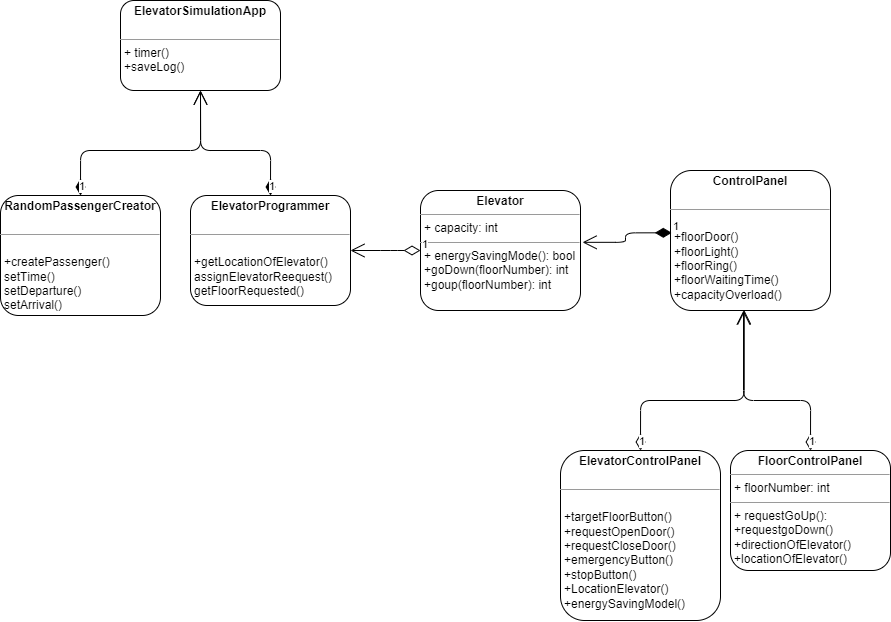

The diagram above was exported from draw.io. Its source (the exported page's mxGraphModel, read from the mxfile embedded in the PNG):
<mxGraphModel dx="2789" dy="838" grid="1" gridSize="10" guides="1" tooltips="1" connect="1" arrows="1" fold="1" page="1" pageScale="1" pageWidth="827" pageHeight="1169" math="0" shadow="0">
  <root>
    <mxCell id="0" />
    <mxCell id="1" parent="0" />
    <mxCell id="9D3cfEzX0WPhzhPszO3k-1" value="&lt;p style=&quot;margin:0px;margin-top:4px;text-align:center;&quot;&gt;&lt;b&gt;Elevator&lt;/b&gt;&lt;/p&gt;&lt;hr size=&quot;1&quot;&gt;&lt;p style=&quot;margin:0px;margin-left:4px;&quot;&gt;+ capacity: int&lt;/p&gt;&lt;hr size=&quot;1&quot;&gt;&lt;p style=&quot;margin:0px;margin-left:4px;&quot;&gt;+ energySavingMode(): bool&lt;/p&gt;&lt;p style=&quot;margin:0px;margin-left:4px;&quot;&gt;+goDown(floorNumber): int&lt;/p&gt;&lt;p style=&quot;margin:0px;margin-left:4px;&quot;&gt;+goup(floorNumber): int&lt;/p&gt;" style="verticalAlign=top;align=left;overflow=fill;fontSize=12;fontFamily=Helvetica;html=1;rounded=1;" parent="1" vertex="1">
      <mxGeometry x="-450" y="320" width="160" height="120" as="geometry" />
    </mxCell>
    <mxCell id="9D3cfEzX0WPhzhPszO3k-3" value="" style="text;strokeColor=none;fillColor=none;align=left;verticalAlign=middle;spacingTop=-1;spacingLeft=4;spacingRight=4;rotatable=0;labelPosition=right;points=[];portConstraint=eastwest;rounded=1;" parent="1" vertex="1">
      <mxGeometry x="-790" y="378" width="100" height="14" as="geometry" />
    </mxCell>
    <mxCell id="9D3cfEzX0WPhzhPszO3k-4" value="&lt;p style=&quot;margin:0px;margin-top:4px;text-align:center;&quot;&gt;&lt;b&gt;ElevatorSimulationApp&lt;/b&gt;&lt;/p&gt;&lt;p style=&quot;margin:0px;margin-left:4px;&quot;&gt;&lt;br&gt;&lt;/p&gt;&lt;hr size=&quot;1&quot;&gt;&lt;p style=&quot;margin:0px;margin-left:4px;&quot;&gt;+ timer()&lt;/p&gt;&lt;p style=&quot;margin:0px;margin-left:4px;&quot;&gt;+saveLog()&lt;/p&gt;&lt;p style=&quot;margin:0px;margin-left:4px;&quot;&gt;&lt;br&gt;&lt;/p&gt;" style="verticalAlign=top;align=left;overflow=fill;fontSize=12;fontFamily=Helvetica;html=1;rounded=1;" parent="1" vertex="1">
      <mxGeometry x="-750" y="130" width="160" height="90" as="geometry" />
    </mxCell>
    <mxCell id="9D3cfEzX0WPhzhPszO3k-5" value="&lt;p style=&quot;margin:0px;margin-top:4px;text-align:center;&quot;&gt;&lt;b&gt;RandomPassengerCreator&lt;/b&gt;&lt;/p&gt;&lt;p style=&quot;margin:0px;margin-left:4px;&quot;&gt;&lt;br&gt;&lt;/p&gt;&lt;hr size=&quot;1&quot;&gt;&lt;p style=&quot;margin:0px;margin-left:4px;&quot;&gt;&lt;br&gt;&lt;/p&gt;&lt;p style=&quot;margin:0px;margin-left:4px;&quot;&gt;+createPassenger()&lt;/p&gt;&lt;p style=&quot;margin:0px;margin-left:4px;&quot;&gt;setTime()&lt;/p&gt;&lt;p style=&quot;margin:0px;margin-left:4px;&quot;&gt;setDeparture()&lt;/p&gt;&lt;p style=&quot;margin:0px;margin-left:4px;&quot;&gt;setArrival()&lt;/p&gt;" style="verticalAlign=top;align=left;overflow=fill;fontSize=12;fontFamily=Helvetica;html=1;rounded=1;" parent="1" vertex="1">
      <mxGeometry x="-870" y="325" width="160" height="120" as="geometry" />
    </mxCell>
    <mxCell id="aXBuJ60GUll8XVKKBmDJ-1" value="&lt;p style=&quot;margin:0px;margin-top:4px;text-align:center;&quot;&gt;&lt;b&gt;ElevatorProgrammer&lt;/b&gt;&lt;/p&gt;&lt;p style=&quot;margin:0px;margin-left:4px;&quot;&gt;&lt;br&gt;&lt;/p&gt;&lt;hr size=&quot;1&quot;&gt;&lt;p style=&quot;margin:0px;margin-left:4px;&quot;&gt;&lt;br&gt;&lt;/p&gt;&lt;p style=&quot;margin:0px;margin-left:4px;&quot;&gt;+getLocationOfElevator()&lt;/p&gt;&lt;p style=&quot;margin:0px;margin-left:4px;&quot;&gt;assignElevatorReequest()&lt;/p&gt;&lt;p style=&quot;margin:0px;margin-left:4px;&quot;&gt;getFloorRequested()&lt;/p&gt;" style="verticalAlign=top;align=left;overflow=fill;fontSize=12;fontFamily=Helvetica;html=1;rounded=1;" vertex="1" parent="1">
      <mxGeometry x="-680" y="325" width="160" height="110" as="geometry" />
    </mxCell>
    <mxCell id="aXBuJ60GUll8XVKKBmDJ-2" value="&lt;p style=&quot;margin:0px;margin-top:4px;text-align:center;&quot;&gt;&lt;b&gt;ControlPanel&lt;/b&gt;&lt;/p&gt;&lt;p style=&quot;margin:0px;margin-left:4px;&quot;&gt;&lt;br&gt;&lt;/p&gt;&lt;hr size=&quot;1&quot;&gt;&lt;p style=&quot;margin:0px;margin-left:4px;&quot;&gt;&lt;br&gt;&lt;/p&gt;&lt;p style=&quot;margin:0px;margin-left:4px;&quot;&gt;+floorDoor()&lt;/p&gt;&lt;p style=&quot;margin:0px;margin-left:4px;&quot;&gt;+floorLight()&lt;/p&gt;&lt;p style=&quot;margin:0px;margin-left:4px;&quot;&gt;+floorRing()&lt;/p&gt;&lt;p style=&quot;margin:0px;margin-left:4px;&quot;&gt;+floorWaitingTime()&lt;/p&gt;&lt;p style=&quot;margin:0px;margin-left:4px;&quot;&gt;+capacityOverload()&lt;/p&gt;&lt;p style=&quot;margin:0px;margin-left:4px;&quot;&gt;&lt;br&gt;&lt;/p&gt;" style="verticalAlign=top;align=left;overflow=fill;fontSize=12;fontFamily=Helvetica;html=1;rounded=1;" vertex="1" parent="1">
      <mxGeometry x="-200" y="300" width="160" height="140" as="geometry" />
    </mxCell>
    <mxCell id="aXBuJ60GUll8XVKKBmDJ-3" value="&lt;p style=&quot;margin:0px;margin-top:4px;text-align:center;&quot;&gt;&lt;b&gt;ElevatorControlPanel&lt;/b&gt;&lt;/p&gt;&lt;p style=&quot;margin:0px;margin-left:4px;&quot;&gt;&lt;br&gt;&lt;/p&gt;&lt;hr size=&quot;1&quot;&gt;&lt;p style=&quot;margin:0px;margin-left:4px;&quot;&gt;&lt;br&gt;&lt;/p&gt;&lt;p style=&quot;margin:0px;margin-left:4px;&quot;&gt;+targetFloorButton()&lt;/p&gt;&lt;p style=&quot;margin:0px;margin-left:4px;&quot;&gt;+requestOpenDoor()&lt;/p&gt;&lt;p style=&quot;margin:0px;margin-left:4px;&quot;&gt;+requestCloseDoor()&lt;/p&gt;&lt;p style=&quot;margin:0px;margin-left:4px;&quot;&gt;+emergencyButton()&lt;/p&gt;&lt;p style=&quot;margin:0px;margin-left:4px;&quot;&gt;+stopButton()&lt;/p&gt;&lt;p style=&quot;margin:0px;margin-left:4px;&quot;&gt;+LocationElevator()&lt;/p&gt;&lt;p style=&quot;margin:0px;margin-left:4px;&quot;&gt;+energySavingModel()&lt;/p&gt;&lt;p style=&quot;margin:0px;margin-left:4px;&quot;&gt;&lt;br&gt;&lt;/p&gt;" style="verticalAlign=top;align=left;overflow=fill;fontSize=12;fontFamily=Helvetica;html=1;rounded=1;" vertex="1" parent="1">
      <mxGeometry x="-310" y="580" width="160" height="170" as="geometry" />
    </mxCell>
    <mxCell id="aXBuJ60GUll8XVKKBmDJ-4" value="&lt;p style=&quot;margin:0px;margin-top:4px;text-align:center;&quot;&gt;&lt;b&gt;FloorControlPanel&lt;/b&gt;&lt;/p&gt;&lt;hr size=&quot;1&quot;&gt;&lt;p style=&quot;margin:0px;margin-left:4px;&quot;&gt;+ floorNumber: int&lt;/p&gt;&lt;hr size=&quot;1&quot;&gt;&lt;p style=&quot;margin:0px;margin-left:4px;&quot;&gt;+ requestGoUp():&amp;nbsp;&lt;/p&gt;&lt;p style=&quot;margin:0px;margin-left:4px;&quot;&gt;+requestgoDown()&lt;/p&gt;&lt;p style=&quot;margin:0px;margin-left:4px;&quot;&gt;+directionOfElevator()&lt;/p&gt;&lt;p style=&quot;margin:0px;margin-left:4px;&quot;&gt;+locationOfElevator()&lt;/p&gt;" style="verticalAlign=top;align=left;overflow=fill;fontSize=12;fontFamily=Helvetica;html=1;rounded=1;" vertex="1" parent="1">
      <mxGeometry x="-140" y="580" width="160" height="120" as="geometry" />
    </mxCell>
    <mxCell id="aXBuJ60GUll8XVKKBmDJ-5" value="1" style="endArrow=open;html=1;endSize=12;startArrow=diamondThin;startSize=14;startFill=0;edgeStyle=orthogonalEdgeStyle;align=left;verticalAlign=bottom;rounded=1;exitX=0.5;exitY=0;exitDx=0;exitDy=0;entryX=0.461;entryY=0.998;entryDx=0;entryDy=0;entryPerimeter=0;" edge="1" parent="1" source="aXBuJ60GUll8XVKKBmDJ-3" target="aXBuJ60GUll8XVKKBmDJ-2">
      <mxGeometry x="-1" y="3" relative="1" as="geometry">
        <mxPoint x="-220" y="530" as="sourcePoint" />
        <mxPoint x="-60" y="530" as="targetPoint" />
        <Array as="points">
          <mxPoint x="-230" y="530" />
          <mxPoint x="-126" y="530" />
        </Array>
      </mxGeometry>
    </mxCell>
    <mxCell id="aXBuJ60GUll8XVKKBmDJ-6" value="1" style="endArrow=open;html=1;endSize=12;startArrow=diamondThin;startSize=14;startFill=0;edgeStyle=orthogonalEdgeStyle;align=left;verticalAlign=bottom;rounded=1;exitX=0.5;exitY=0;exitDx=0;exitDy=0;" edge="1" parent="1" source="aXBuJ60GUll8XVKKBmDJ-4">
      <mxGeometry x="-1" y="3" relative="1" as="geometry">
        <mxPoint x="-220" y="590" as="sourcePoint" />
        <mxPoint x="-127" y="440" as="targetPoint" />
        <Array as="points">
          <mxPoint x="-60" y="530" />
          <mxPoint x="-127" y="530" />
        </Array>
      </mxGeometry>
    </mxCell>
    <mxCell id="aXBuJ60GUll8XVKKBmDJ-7" value="1" style="endArrow=open;html=1;endSize=12;startArrow=diamondThin;startSize=14;startFill=1;edgeStyle=orthogonalEdgeStyle;align=left;verticalAlign=bottom;rounded=1;exitX=0.008;exitY=0.445;exitDx=0;exitDy=0;exitPerimeter=0;entryX=1.013;entryY=0.432;entryDx=0;entryDy=0;entryPerimeter=0;" edge="1" parent="1" source="aXBuJ60GUll8XVKKBmDJ-2" target="9D3cfEzX0WPhzhPszO3k-1">
      <mxGeometry x="-1" y="3" relative="1" as="geometry">
        <mxPoint x="-370" y="310" as="sourcePoint" />
        <mxPoint x="-210" y="310" as="targetPoint" />
      </mxGeometry>
    </mxCell>
    <mxCell id="aXBuJ60GUll8XVKKBmDJ-8" value="1" style="endArrow=open;html=1;endSize=12;startArrow=diamondThin;startSize=14;startFill=0;edgeStyle=orthogonalEdgeStyle;align=left;verticalAlign=bottom;rounded=1;exitX=0;exitY=0.5;exitDx=0;exitDy=0;entryX=1;entryY=0.5;entryDx=0;entryDy=0;" edge="1" parent="1" source="9D3cfEzX0WPhzhPszO3k-1" target="aXBuJ60GUll8XVKKBmDJ-1">
      <mxGeometry x="-1" y="3" relative="1" as="geometry">
        <mxPoint x="-590" y="540.28" as="sourcePoint" />
        <mxPoint x="-486.24" y="400.0000000000002" as="targetPoint" />
        <Array as="points">
          <mxPoint x="-480" y="380" />
          <mxPoint x="-480" y="380" />
        </Array>
      </mxGeometry>
    </mxCell>
    <mxCell id="aXBuJ60GUll8XVKKBmDJ-13" value="1" style="endArrow=open;html=1;endSize=12;startArrow=diamondThin;startSize=14;startFill=1;edgeStyle=orthogonalEdgeStyle;align=left;verticalAlign=bottom;rounded=1;exitX=0.5;exitY=0;exitDx=0;exitDy=0;entryX=0.5;entryY=1;entryDx=0;entryDy=0;" edge="1" parent="1" source="aXBuJ60GUll8XVKKBmDJ-1" target="9D3cfEzX0WPhzhPszO3k-4">
      <mxGeometry x="-1" y="3" relative="1" as="geometry">
        <mxPoint x="-650.8" y="260.49999999999994" as="sourcePoint" />
        <mxPoint x="-740" y="270.04000000000013" as="targetPoint" />
        <Array as="points">
          <mxPoint x="-600" y="280" />
          <mxPoint x="-670" y="280" />
        </Array>
      </mxGeometry>
    </mxCell>
    <mxCell id="aXBuJ60GUll8XVKKBmDJ-14" value="1" style="endArrow=open;html=1;endSize=12;startArrow=diamondThin;startSize=14;startFill=1;edgeStyle=orthogonalEdgeStyle;align=left;verticalAlign=bottom;rounded=1;exitX=0.5;exitY=0;exitDx=0;exitDy=0;entryX=0.5;entryY=1;entryDx=0;entryDy=0;" edge="1" parent="1" source="9D3cfEzX0WPhzhPszO3k-5" target="9D3cfEzX0WPhzhPszO3k-4">
      <mxGeometry x="-1" y="3" relative="1" as="geometry">
        <mxPoint x="-590" y="335" as="sourcePoint" />
        <mxPoint x="-660" y="230" as="targetPoint" />
        <Array as="points">
          <mxPoint x="-790" y="280" />
          <mxPoint x="-670" y="280" />
        </Array>
      </mxGeometry>
    </mxCell>
  </root>
</mxGraphModel>